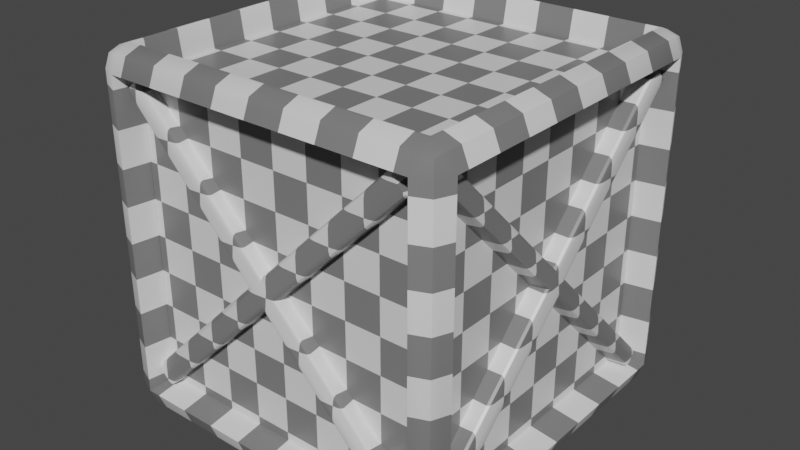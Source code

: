 # Source: caja_de_madera.blend  (saved by Blender 2.91.10; exported with 4.5.12 LTS)
import bpy
from mathutils import Matrix  # noqa: F401  (used for matrix-valued properties, if any)

bpy.ops.wm.read_factory_settings(use_empty=True)
scene = bpy.context.scene
scene.name = 'Scene'

# ---- collections
col_collection = bpy.data.collections.new('Collection'); scene.collection.children.link(col_collection)

# ---- materials (node trees are filled in below, after node groups)
mat_crate = bpy.data.materials.new('crate')
mat_crate.alpha_threshold = 0.0
mat_crate.use_transparent_shadow = False
mat_crate.line_color = (0.0, 0.0, 0.0, 1.0)

# ---- node groups
ng_auto_smooth = bpy.data.node_groups.new('Auto Smooth', 'GeometryNodeTree')
_s = ng_auto_smooth.interface.new_socket(name='Geometry', in_out='OUTPUT', socket_type='NodeSocketGeometry')
_s = ng_auto_smooth.interface.new_socket(name='Geometry', in_out='INPUT', socket_type='NodeSocketGeometry')
_s = ng_auto_smooth.interface.new_socket(name='Angle', in_out='INPUT', socket_type='NodeSocketFloat')
_s.subtype = 'ANGLE'
_s.min_value = 0.0
_s.max_value = 3.142
ng_auto_smooth.is_modifier = True
_N = ng_auto_smooth.nodes; _L = ng_auto_smooth.links
n0 = _N.new('NodeGroupOutput'); n0.name = 'Group Output'; n0.location = (480, -100)
n1 = _N.new('NodeGroupInput'); n1.name = 'Group Input'; n1.location = (-420, -300)
n2 = _N.new('NodeGroupInput'); n2.name = 'Group Input.001'; n2.location = (-60, -100)
n3 = _N.new('GeometryNodeSetShadeSmooth'); n3.name = 'Set Shade Smooth'; n3.location = (120, -100)
n3.domain = 'EDGE'
n4 = _N.new('GeometryNodeSetShadeSmooth'); n4.name = 'Set Shade Smooth.001'; n4.location = (300, -100)
n5 = _N.new('GeometryNodeInputMeshEdgeAngle'); n5.name = 'Edge Angle'; n5.location = (-420, -220)
n6 = _N.new('GeometryNodeInputEdgeSmooth'); n6.name = 'Is Edge Smooth'; n6.location = (-60, -160)
n7 = _N.new('GeometryNodeInputShadeSmooth'); n7.name = 'Is Face Smooth'; n7.location = (-240, -340)
n8 = _N.new('FunctionNodeBooleanMath'); n8.name = 'Boolean Math'; n8.location = (-60, -220)
n9 = _N.new('FunctionNodeCompare'); n9.name = 'Compare'; n9.location = (-240, -180)
n9.operation = 'LESS_EQUAL'
_L.new(n5.outputs[0], n9.inputs[0])
_L.new(n4.outputs[0], n0.inputs[0])
_L.new(n1.outputs[1], n9.inputs[1])
_L.new(n9.outputs[0], n8.inputs[0])
_L.new(n7.outputs[0], n8.inputs[1])
_L.new(n2.outputs[0], n3.inputs[0])
_L.new(n6.outputs[0], n3.inputs[1])
_L.new(n3.outputs[0], n4.inputs[0])
_L.new(n8.outputs[0], n3.inputs[2])
n0.is_active_output = True

# ---- material node trees
mat_crate.use_nodes = True; mat_crate.node_tree.nodes.clear()
_N = mat_crate.node_tree.nodes; _L = mat_crate.node_tree.links
n0 = _N.new('ShaderNodeOutputMaterial'); n0.name = 'Material Output'; n0.location = (300, 300)
n1 = _N.new('ShaderNodeBsdfPrincipled'); n1.name = 'Principled BSDF'; n1.location = (10, 300)
n1.distribution = 'GGX'
n1.subsurface_method = 'BURLEY'
n1.inputs[2].default_value = 0.4
n1.inputs[3].default_value = 1.45
n1.inputs[27].default_value = (0.0, 0.0, 0.0, 1.0)
n1.inputs[28].default_value = 1.0
n2 = _N.new('ShaderNodeTexChecker'); n2.name = 'Checker Texture'; n2.location = (-294, 305)
n2.inputs[3].default_value = 10.0
_L.new(n1.outputs[0], n0.inputs[0])
_L.new(n2.outputs[0], n1.inputs[0])
n0.is_active_output = True

# ---- world
world_world = bpy.data.worlds.new('World'); scene.world = world_world
world_world.use_nodes = True; world_world.node_tree.nodes.clear()
_N = world_world.node_tree.nodes; _L = world_world.node_tree.links
n0 = _N.new('ShaderNodeOutputWorld'); n0.name = 'World Output'; n0.location = (300, 300)
n1 = _N.new('ShaderNodeBackground'); n1.name = 'Background'; n1.location = (10, 300)
n1.inputs[0].default_value = (0.05088, 0.05088, 0.05088, 1.0)
_L.new(n1.outputs[0], n0.inputs[0])
n0.is_active_output = True
world_world.color = (0.05088, 0.05088, 0.05088)
world_world.use_sun_shadow = False
world_world.sun_shadow_jitter_overblur = 0.0

# ---- meshes
me_cube = bpy.data.meshes.new('Cube')
me_cube.from_pydata([(0.8702, 1.0, 0.8702), (1.0, 0.8702, 0.8702), (0.8702, 0.962, 0.962), (0.9451, 0.9451, 0.9451), (0.962, 0.8702, 0.962), (0.962, 0.962, 0.8702), (0.8702, 0.8702, -1.0), (0.8702, 1.0, -0.8702), (1.0, 0.8702, -0.8702), (0.8702, 0.962, -0.962), (0.9451, 0.9451, -0.9451), (0.962, 0.962, -0.8702), (0.962, 0.8702, -0.962), (1.0, -0.8702, 0.8702), (0.8702, -1.0, 0.8702), (0.962, -0.8702, 0.962), (0.9451, -0.9451, 0.9451), (0.8702, -0.962, 0.962), (0.962, -0.962, 0.8702), (1.0, -0.8702, -0.8702), (0.8702, -1.0, -0.8702), (0.8702, -0.8702, -1.0), (0.962, -0.962, -0.8702), (0.9451, -0.9451, -0.9451), (0.8702, -0.962, -0.962), (0.962, -0.8702, -0.962), (-0.8702, 1.0, 0.8702), (-1.0, 0.8702, 0.8702), (-0.962, 0.962, 0.8702), (-0.9451, 0.9451, 0.9451), (-0.962, 0.8702, 0.962), (-0.8702, 0.962, 0.962), (-1.0, 0.8702, -0.8702), (-0.8702, 1.0, -0.8702), (-0.8702, 0.8702, -1.0), (-0.962, 0.962, -0.8702), (-0.9451, 0.9451, -0.9451), (-0.8702, 0.962, -0.962), (-0.962, 0.8702, -0.962), (-1.0, -0.8702, 0.8702), (-0.8702, -1.0, 0.8702), (-0.962, -0.962, 0.8702), (-0.9451, -0.9451, 0.9451), (-0.8702, -0.962, 0.962), (-0.962, -0.8702, 0.962), (-0.8702, -0.8702, -1.0), (-0.8702, -1.0, -0.8702), (-1.0, -0.8702, -0.8702), (-0.8702, -0.962, -0.962), (-0.9451, -0.9451, -0.9451), (-0.962, -0.962, -0.8702), (-0.962, -0.8702, -0.962), (-0.8475, 0.843, -0.8464), (-0.8475, -0.8521, -0.8464), (-0.8464, -0.8521, -0.8475), (-0.8464, 0.843, -0.8475), (0.8475, 0.843, -0.8464), (0.8464, 0.843, 0.8475), (0.8464, 0.843, -0.8475), (-0.8475, -0.8509, -0.8475), (-0.8475, -0.8509, 0.8475), (-0.8464, -0.8521, 0.8475), (0.8475, -0.8509, 0.8475), (0.8475, -0.8509, -0.8475), (0.8464, -0.8521, -0.8475), (0.8464, -0.8521, 0.8475), (-0.8464, 0.843, 0.8475), (0.8475, -0.8521, -0.8464), (-1.0, -0.8702, 0.8702), (-1.0, -0.8702, -0.8702), (-0.8464, -0.8521, -0.8475), (-0.8464, -0.8521, 0.8475), (-0.8702, 0.866, -0.8702), (0.8702, 0.866, -0.8702), (0.8702, 0.866, 0.8702), (-0.8702, 0.866, 0.8702), (0.8681, 0.8534, 0.9861), (0.882, 0.882, 0.9913), (0.8539, 0.8677, 0.9861), (0.873, 0.8673, 0.9934), (0.8686, 0.8684, 0.9925), (0.8675, 0.8729, 0.9934), (0.8638, 0.8634, 0.9852), (0.8539, -0.8685, 0.986), (0.882, -0.882, 0.9913), (0.8681, -0.8544, 0.9861), (0.8675, -0.8732, 0.9934), (0.8686, -0.8688, 0.9925), (0.873, -0.8677, 0.9934), (0.8638, -0.8643, 0.9853), (-0.8681, 0.8534, 0.9861), (-0.8539, 0.8677, 0.9861), (-0.882, 0.882, 0.9913), (-0.8638, 0.8634, 0.9852), (-0.8686, 0.8684, 0.9925), (-0.8675, 0.8729, 0.9934), (-0.873, 0.8673, 0.9934), (-0.8539, -0.8685, 0.986), (-0.8681, -0.8544, 0.9861), (-0.882, -0.882, 0.9913), (-0.8638, -0.8643, 0.9853), (-0.8686, -0.8688, 0.9925), (-0.873, -0.8677, 0.9934), (-0.8675, -0.8732, 0.9934), (0.8333, -0.8521, 0.8464), (0.8475, -0.8379, 0.8464), (0.8434, -0.8479, 0.8464), (-0.8475, -0.8379, 0.8464), (-0.8333, -0.8521, 0.8464), (-0.8434, -0.8479, 0.8464), (0.8475, 0.8287, 0.8464), (0.8333, 0.843, 0.8464), (0.8434, 0.8388, 0.8464), (-0.8333, 0.843, 0.8464), (-0.8475, 0.8287, 0.8464), (-0.8434, 0.8388, 0.8464), (-0.8033, -0.8107, -0.7551), (-0.8033, 0.7487, 0.814), (-0.8146, 0.8213, 0.7418), (-0.8033, -0.07478, -0.0146), (-0.8033, 0.01275, 0.07347), (-0.8146, 0.0853, 0.001357), (-0.869, 0.7587, -0.843), (-0.869, 0.8462, -0.7549), (-0.8, -0.835, 0.741), (-0.8, -0.7475, 0.8291), (-0.9381, 0.7716, 0.8329), (-0.9176, 0.7565, 0.8421), (-0.9312, 0.7614, 0.8413), (-0.9176, -0.8389, -0.763), (-0.9381, -0.8296, -0.7781), (-0.9312, -0.838, -0.768), (-0.9289, 0.829, 0.77), (-0.9451, 0.8164, 0.7883), (-0.9413, 0.8259, 0.7773), (-0.9451, -0.7847, -0.8227), (-0.9289, -0.7663, -0.8351), (-0.9413, -0.7736, -0.832), (-0.8329, -0.7427, -0.8285), (-0.8124, -0.752, -0.8134), (-0.8193, -0.7436, -0.8235), (-0.9371, -0.003718, 0.05284), (-0.9176, 0.003577, 0.0846), (-0.9309, 0.0008291, 0.07604), (-0.9176, -0.08597, -0.005498), (-0.9371, -0.05426, 0.001991), (-0.9309, -0.07743, -0.002697), (-0.9289, 0.07613, 0.01249), (-0.9462, 0.04115, 0.008253), (-0.9416, 0.06527, 0.01199), (-0.9462, -0.009394, -0.0426), (-0.9289, -0.01342, -0.07761), (-0.9416, -0.01299, -0.06675), (-0.8124, -0.01607, -0.07295), (-0.8329, -0.004023, -0.08525), (-0.8156, 0.01169, -0.1005), (-0.8146, 0.01744, -0.06693), (-0.8193, -0.006809, -0.08226), (-0.9433, 0.8159, -0.7618), (-0.9249, 0.8382, -0.7452), (-0.9379, 0.8306, -0.7487), (-0.9249, 0.7489, -0.835), (-0.9433, 0.7654, -0.8126), (-0.9379, 0.7524, -0.8274), (-0.9143, -0.7567, 0.8402), (-0.9327, -0.7778, 0.8222), (-0.9273, -0.7635, 0.8357), (-0.9327, -0.8283, 0.7713), (-0.9143, -0.8462, 0.7501), (-0.9273, -0.8417, 0.7569), (0.7807, -0.8152, -0.7551), (-0.7786, -0.7905, 0.814), (-0.8513, -0.8007, 0.7418), (0.04478, -0.8036, -0.0146), (-0.04274, -0.8022, 0.07347), (-0.1155, -0.8124, 0.001357), (-0.7896, -0.8562, -0.843), (-0.8771, -0.8548, -0.7549), (0.805, -0.8124, 0.741), (0.7175, -0.811, 0.8291), (-0.8036, -0.925, 0.8329), (-0.7882, -0.9047, 0.8421), (-0.7933, -0.9183, 0.8413), (0.807, -0.9299, -0.763), (0.7973, -0.9503, -0.7781), (0.8059, -0.9436, -0.768), (-0.8609, -0.9149, 0.77), (-0.8486, -0.9313, 0.7883), (-0.8579, -0.9273, 0.7773), (0.7524, -0.9566, -0.8227), (0.7343, -0.9401, -0.8351), (0.7413, -0.9526, -0.832), (0.7122, -0.8438, -0.8285), (0.7218, -0.8234, -0.8134), (0.7132, -0.8302, -0.8235), (-0.02839, -0.9362, 0.05284), (-0.03537, -0.9166, 0.0846), (-0.03284, -0.93, 0.07604), (0.05416, -0.918, -0.005498), (0.02215, -0.937, 0.001991), (0.04541, -0.9312, -0.002697), (-0.1081, -0.9268, 0.01249), (-0.07339, -0.9447, 0.008253), (-0.09744, -0.9397, 0.01199), (-0.02286, -0.9455, -0.0426), (-0.01856, -0.9282, -0.07761), (-0.01919, -0.9409, -0.06675), (-0.01406, -0.8118, -0.07295), (-0.02644, -0.8321, -0.08525), (-0.04187, -0.8145, -0.1005), (-0.0476, -0.8134, -0.06693), (-0.02344, -0.8186, -0.08226), (-0.848, -0.9295, -0.7618), (-0.87, -0.9107, -0.7452), (-0.8626, -0.9239, -0.7487), (-0.7807, -0.9122, -0.835), (-0.7975, -0.9303, -0.8126), (-0.7844, -0.9251, -0.8274), (0.7248, -0.9254, 0.8402), (0.7457, -0.9441, 0.8222), (0.7314, -0.9385, 0.8357), (0.7962, -0.9449, 0.7713), (0.8144, -0.9268, 0.7501), (0.8097, -0.9398, 0.7569), (0.8196, 0.7976, -0.7551), (0.7944, -0.7617, 0.814), (0.8045, -0.8344, 0.7418), (0.8077, 0.06173, -0.0146), (0.8063, -0.02579, 0.07347), (0.8164, -0.09852, 0.001357), (0.86, -0.7727, -0.843), (0.8586, -0.8602, -0.7549), (0.8168, 0.8219, 0.741), (0.8154, 0.7344, 0.8291), (0.9288, -0.7867, 0.8329), (0.9085, -0.7713, 0.8421), (0.9221, -0.7764, 0.8413), (0.9344, 0.8239, -0.763), (0.9548, 0.8142, -0.7781), (0.948, 0.8228, -0.768), (0.9187, -0.844, 0.77), (0.9351, -0.8317, 0.7883), (0.9311, -0.841, 0.7773), (0.961, 0.7693, -0.8227), (0.9445, 0.7511, -0.8351), (0.957, 0.7582, -0.832), (0.8482, 0.7291, -0.8285), (0.8278, 0.7388, -0.8134), (0.8346, 0.7302, -0.8235), (0.9403, -0.01149, 0.05284), (0.9207, -0.01847, 0.0846), (0.9341, -0.01593, 0.07604), (0.9222, 0.07107, -0.005498), (0.9412, 0.03905, 0.001991), (0.9354, 0.06231, -0.002697), (0.9309, -0.09119, 0.01249), (0.9488, -0.05649, 0.008253), (0.9438, -0.08054, 0.01199), (0.9496, -0.00596, -0.0426), (0.9323, -0.001657, -0.07761), (0.945, -0.002295, -0.06675), (0.8159, 0.002883, -0.07295), (0.8362, -0.009497, -0.08525), (0.8186, -0.02493, -0.1005), (0.8175, -0.03066, -0.06693), (0.8227, -0.006491, -0.08226), (0.9333, -0.8311, -0.7618), (0.9145, -0.8531, -0.7452), (0.9277, -0.8457, -0.7487), (0.916, -0.7638, -0.835), (0.9341, -0.7806, -0.8126), (0.9289, -0.7675, -0.8274), (0.9298, 0.7417, 0.8402), (0.9485, 0.7626, 0.8222), (0.9429, 0.7483, 0.8357), (0.9494, 0.8131, 0.7713), (0.9313, 0.8313, 0.7501), (0.9442, 0.8266, 0.7569), (-0.805, 0.8272, -0.7551), (0.7537, 0.7787, 0.814), (0.8266, 0.7878, 0.7418), (-0.06942, 0.8044, -0.0146), (0.01808, 0.8016, 0.07347), (0.09094, 0.8107, 0.001357), (0.7657, 0.8442, -0.843), (0.8532, 0.8415, -0.7549), (-0.8294, 0.8248, 0.741), (-0.7419, 0.8221, 0.8291), (0.7807, 0.9128, 0.8329), (0.765, 0.8928, 0.8421), (0.7704, 0.9062, 0.8413), (-0.8296, 0.9424, -0.763), (-0.8196, 0.9626, -0.7781), (-0.8283, 0.956, -0.768), (0.8379, 0.9018, 0.77), (0.8258, 0.9184, 0.7883), (0.8351, 0.9143, 0.7773), (-0.7746, 0.9682, -0.8227), (-0.7567, 0.9514, -0.8351), (-0.7636, 0.964, -0.832), (-0.7361, 0.8548, -0.8285), (-0.7461, 0.8346, -0.8134), (-0.7374, 0.8412, -0.8235), (0.005775, 0.9359, 0.05284), (0.01246, 0.9162, 0.0846), (0.01013, 0.9296, 0.07604), (-0.07704, 0.919, -0.005498), (-0.04474, 0.9375, 0.001991), (-0.06809, 0.932, -0.002697), (0.08533, 0.9252, 0.01249), (0.0509, 0.9437, 0.008253), (0.07487, 0.9383, 0.01199), (0.0003863, 0.9452, -0.0426), (-0.004175, 0.928, -0.07761), (-0.003347, 0.9407, -0.06675), (-0.01045, 0.8117, -0.07295), (0.002231, 0.8318, -0.08525), (0.0174, 0.814, -0.1005), (0.02311, 0.8128, -0.06693), (-0.0009769, 0.8183, -0.08226), (0.8252, 0.9166, -0.7618), (0.8469, 0.8975, -0.7452), (0.8397, 0.9108, -0.7487), (0.7577, 0.9003, -0.835), (0.7747, 0.9182, -0.8126), (0.7616, 0.9132, -0.8274), (-0.7475, 0.9366, 0.8402), (-0.7681, 0.9556, 0.8222), (-0.7539, 0.9498, 0.8357), (-0.8186, 0.9572, 0.7713), (-0.837, 0.9394, 0.7501), (-0.8321, 0.9522, 0.7569)], [], [(45, 34, 52, 53), (39, 27, 66, 61), (13, 19, 64, 65), (84, 17, 16, 15), (8, 1, 57, 58), (0, 2, 3, 5), (77, 84, 15, 4), (1, 5, 3, 4), (6, 9, 10, 12), (7, 11, 10, 9), (8, 12, 10, 11), (13, 15, 16, 18), (84, 99, 43, 17), (14, 18, 16, 17), (19, 22, 23, 25), (20, 24, 23, 22), (21, 25, 23, 24), (26, 28, 29, 31), (27, 30, 29, 28), (90, 98, 107, 114), (32, 35, 36, 38), (33, 37, 36, 35), (34, 38, 36, 37), (39, 41, 42, 44), (40, 43, 42, 41), (110, 112, 111, 113, 115, 114, 107, 109, 108, 104, 106, 105), (45, 48, 49, 51), (46, 50, 49, 48), (47, 51, 49, 50), (34, 45, 51, 38), (38, 51, 47, 32), (6, 34, 37, 9), (9, 37, 33, 7), (1, 8, 11, 5), (5, 11, 7, 0), (46, 40, 41, 50), (50, 41, 39, 47), (14, 20, 22, 18), (18, 22, 19, 13), (26, 33, 35, 28), (28, 35, 32, 27), (97, 83, 104, 108), (17, 43, 40, 14), (78, 91, 113, 111), (4, 15, 13, 1), (45, 21, 24, 48), (48, 24, 20, 46), (92, 31, 29, 30), (44, 30, 27, 39), (77, 4, 3, 2), (31, 2, 0, 26), (21, 6, 12, 25), (25, 12, 8, 19), (26, 0, 74, 75), (52, 56, 67, 53), (54, 61, 66, 55), (63, 62, 60, 59), (58, 57, 65, 64), (85, 76, 110, 105), (1, 13, 65, 57), (40, 46, 59, 60), (21, 45, 53, 67), (32, 47, 54, 55), (27, 32, 55, 66), (34, 6, 56, 52), (99, 92, 30, 44), (6, 21, 67, 56), (47, 39, 61, 54), (46, 20, 63, 59), (20, 14, 62, 63), (99, 44, 42, 43), (14, 40, 60, 62), (19, 8, 58, 64), (69, 68, 71, 70), (72, 75, 74, 73), (0, 7, 73, 74), (33, 26, 75, 72), (7, 33, 72, 73), (76, 79, 80, 82), (77, 81, 80, 79), (78, 82, 80, 81), (83, 86, 87, 89), (84, 88, 87, 86), (85, 89, 87, 88), (90, 93, 94, 96), (91, 95, 94, 93), (92, 96, 94, 95), (97, 100, 101, 103), (98, 102, 101, 100), (99, 103, 101, 102), (83, 97, 103, 86), (86, 103, 99, 84), (76, 85, 88, 79), (79, 88, 84, 77), (98, 90, 96, 102), (102, 96, 92, 99), (91, 78, 81, 95), (95, 81, 77, 92), (78, 111, 112, 82), (82, 112, 110, 76), (104, 83, 89, 106), (106, 89, 85, 105), (90, 114, 115, 93), (93, 115, 113, 91), (107, 98, 100, 109), (109, 100, 97, 108), (92, 77, 2, 31), (129, 116, 119, 144), (136, 151, 154, 138), (130, 145, 150, 135), (141, 145, 167, 165), (141, 126, 133, 148), (142, 120, 117, 127), (147, 132, 118, 121), (120, 142, 164, 125), (117, 120, 121, 118), (161, 163, 162, 158, 160, 159, 123, 122), (119, 116, 139, 153), (121, 156, 155, 122, 123), (116, 129, 131, 130, 135, 137, 136, 138, 140, 139), (145, 141, 148, 150), (167, 169, 168, 124, 125, 164, 166, 165), (155, 154, 151, 161, 122), (120, 119, 153, 156, 121), (147, 121, 123, 159), (144, 119, 124, 168), (119, 120, 125, 124), (150, 148, 158, 162), (153, 157, 154, 155, 156), (145, 130, 131, 146), (146, 131, 129, 144), (151, 136, 137, 152), (152, 137, 135, 150), (126, 141, 143, 128), (128, 143, 142, 127), (132, 147, 149, 134), (134, 149, 148, 133), (138, 154, 157, 140), (140, 157, 153, 139), (150, 162, 163, 152), (152, 163, 161, 151), (158, 148, 149, 160), (160, 149, 147, 159), (144, 168, 169, 146), (146, 169, 167, 145), (164, 142, 143, 166), (166, 143, 141, 165), (126, 128, 127, 117, 118, 132, 134, 133), (183, 170, 173, 198), (190, 205, 208, 192), (184, 199, 204, 189), (195, 199, 221, 219), (195, 180, 187, 202), (196, 174, 171, 181), (201, 186, 172, 175), (174, 196, 218, 179), (171, 174, 175, 172), (215, 217, 216, 212, 214, 213, 177, 176), (173, 170, 193, 207), (175, 210, 209, 176, 177), (170, 183, 185, 184, 189, 191, 190, 192, 194, 193), (199, 195, 202, 204), (221, 223, 222, 178, 179, 218, 220, 219), (209, 208, 205, 215, 176), (174, 173, 207, 210, 175), (201, 175, 177, 213), (198, 173, 178, 222), (173, 174, 179, 178), (204, 202, 212, 216), (207, 211, 208, 209, 210), (199, 184, 185, 200), (200, 185, 183, 198), (205, 190, 191, 206), (206, 191, 189, 204), (180, 195, 197, 182), (182, 197, 196, 181), (186, 201, 203, 188), (188, 203, 202, 187), (192, 208, 211, 194), (194, 211, 207, 193), (204, 216, 217, 206), (206, 217, 215, 205), (212, 202, 203, 214), (214, 203, 201, 213), (198, 222, 223, 200), (200, 223, 221, 199), (218, 196, 197, 220), (220, 197, 195, 219), (180, 182, 181, 171, 172, 186, 188, 187), (237, 224, 227, 252), (244, 259, 262, 246), (238, 253, 258, 243), (249, 253, 275, 273), (249, 234, 241, 256), (250, 228, 225, 235), (255, 240, 226, 229), (228, 250, 272, 233), (225, 228, 229, 226), (269, 271, 270, 266, 268, 267, 231, 230), (227, 224, 247, 261), (229, 264, 263, 230, 231), (224, 237, 239, 238, 243, 245, 244, 246, 248, 247), (253, 249, 256, 258), (275, 277, 276, 232, 233, 272, 274, 273), (263, 262, 259, 269, 230), (228, 227, 261, 264, 229), (255, 229, 231, 267), (252, 227, 232, 276), (227, 228, 233, 232), (258, 256, 266, 270), (261, 265, 262, 263, 264), (253, 238, 239, 254), (254, 239, 237, 252), (259, 244, 245, 260), (260, 245, 243, 258), (234, 249, 251, 236), (236, 251, 250, 235), (240, 255, 257, 242), (242, 257, 256, 241), (246, 262, 265, 248), (248, 265, 261, 247), (258, 270, 271, 260), (260, 271, 269, 259), (266, 256, 257, 268), (268, 257, 255, 267), (252, 276, 277, 254), (254, 277, 275, 253), (272, 250, 251, 274), (274, 251, 249, 273), (234, 236, 235, 225, 226, 240, 242, 241), (291, 278, 281, 306), (298, 313, 316, 300), (292, 307, 312, 297), (303, 307, 329, 327), (303, 288, 295, 310), (304, 282, 279, 289), (309, 294, 280, 283), (282, 304, 326, 287), (279, 282, 283, 280), (323, 325, 324, 320, 322, 321, 285, 284), (281, 278, 301, 315), (283, 318, 317, 284, 285), (278, 291, 293, 292, 297, 299, 298, 300, 302, 301), (307, 303, 310, 312), (329, 331, 330, 286, 287, 326, 328, 327), (317, 316, 313, 323, 284), (282, 281, 315, 318, 283), (309, 283, 285, 321), (306, 281, 286, 330), (281, 282, 287, 286), (312, 310, 320, 324), (315, 319, 316, 317, 318), (307, 292, 293, 308), (308, 293, 291, 306), (313, 298, 299, 314), (314, 299, 297, 312), (288, 303, 305, 290), (290, 305, 304, 289), (294, 309, 311, 296), (296, 311, 310, 295), (300, 316, 319, 302), (302, 319, 315, 301), (312, 324, 325, 314), (314, 325, 323, 313), (320, 310, 311, 322), (322, 311, 309, 321), (306, 330, 331, 308), (308, 331, 329, 307), (326, 304, 305, 328), (328, 305, 303, 327), (288, 290, 289, 279, 280, 294, 296, 295)])
me_cube.polygons.foreach_set('use_smooth', [True] * 271)
_uv = me_cube.uv_layers.new(name='UVMap')
_uv.uv.foreach_set('vector', [0.5095, 0.01761, 0.5095, 0.2381, 0.4898, 0.2347, 0.4898, 0.01991, 0.5101, 0.2538, 0.7306, 0.2538, 0.7271, 0.2734, 0.5124, 0.2734, 0.2722, 0.255, 0.4927, 0.255, 0.4898, 0.2746, 0.275, 0.2746, 0.5209, 0.9871, 0.5219, 0.998, 0.5118, 0.9961, 0.5101, 0.986, 0.4927, 0.5092, 0.2722, 0.5092, 0.275, 0.4894, 0.4898, 0.4894, 0.2314, 0.5234, 0.2321, 0.5107, 0.2423, 0.5126, 0.244, 0.5228, 0.521, 0.7654, 0.5209, 0.9871, 0.5101, 0.986, 0.5101, 0.7664, 0.4865, 0.5242, 0.4872, 0.5115, 0.4973, 0.5135, 0.4991, 0.5237, 0.7602, 0.2664, 0.7475, 0.2657, 0.7494, 0.2555, 0.7597, 0.2538, 0.2314, 0.7418, 0.244, 0.7425, 0.2421, 0.7527, 0.2319, 0.7544, 0.2681, 0.5224, 0.2554, 0.5217, 0.2573, 0.5116, 0.2675, 0.5098, 0.4864, 0.7427, 0.4991, 0.7433, 0.4972, 0.7535, 0.4869, 0.7553, 0.5209, 0.9871, 0.7427, 0.9889, 0.7415, 0.9997, 0.5219, 0.998, 0.5228, 0.5211, 0.5101, 0.5204, 0.512, 0.5102, 0.5222, 0.5085, 0.268, 0.7408, 0.2673, 0.7535, 0.2571, 0.7516, 0.2554, 0.7414, 0.5227, 0.7395, 0.522, 0.7522, 0.5119, 0.7503, 0.5101, 0.7401, 0.9786, 0.2682, 0.9793, 0.2555, 0.9895, 0.2574, 0.9912, 0.2676, 0.013, 0.5215, 0.0003046, 0.5209, 0.002238, 0.5107, 0.01246, 0.5089, 0.7671, 0.5211, 0.7544, 0.5204, 0.7564, 0.5102, 0.7666, 0.5085, 0.5283, 0.002253, 0.7415, 0.0003046, 0.7396, 0.01796, 0.5315, 0.01986, 0.9856, 0.5229, 0.9862, 0.5102, 0.9964, 0.5122, 0.9982, 0.5224, 0.01291, 0.74, 0.01225, 0.7527, 0.00209, 0.7508, 0.0003058, 0.7406, 0.7601, 0.4848, 0.7595, 0.4975, 0.7493, 0.4956, 0.7475, 0.4854, 0.767, 0.7395, 0.7664, 0.7522, 0.7562, 0.7503, 0.7544, 0.7401, 0.7412, 0.5229, 0.7419, 0.5102, 0.752, 0.5122, 0.7538, 0.5224, 0.5315, 0.2334, 0.5293, 0.2333, 0.5278, 0.2317, 0.5278, 0.02354, 0.5289, 0.02094, 0.5315, 0.01986, 0.7396, 0.01796, 0.7422, 0.01904, 0.7433, 0.02165, 0.7433, 0.2316, 0.7431, 0.2339, 0.7415, 0.2353, 0.9786, 0.4866, 0.9912, 0.4873, 0.9893, 0.4975, 0.9791, 0.4992, 0.7411, 0.7414, 0.7538, 0.742, 0.7519, 0.7522, 0.7417, 0.754, 0.9855, 0.7414, 0.9982, 0.742, 0.9962, 0.7522, 0.986, 0.754, 0.7601, 0.4848, 0.9786, 0.4866, 0.9791, 0.4992, 0.7595, 0.4975, 0.9982, 0.5224, 0.9982, 0.742, 0.9855, 0.7414, 0.9856, 0.5229, 0.7602, 0.2664, 0.7601, 0.4848, 0.7475, 0.4854, 0.7475, 0.2657, 0.2319, 0.7544, 0.01225, 0.7527, 0.01291, 0.74, 0.2314, 0.7418, 0.4865, 0.5242, 0.2681, 0.5224, 0.2675, 0.5098, 0.4872, 0.5115, 0.244, 0.5228, 0.244, 0.7425, 0.2314, 0.7418, 0.2314, 0.5234, 0.7411, 0.7414, 0.7412, 0.5229, 0.7538, 0.5224, 0.7538, 0.742, 0.986, 0.754, 0.7664, 0.7522, 0.767, 0.7395, 0.9855, 0.7414, 0.5228, 0.5211, 0.5227, 0.7395, 0.5101, 0.7401, 0.5101, 0.5204, 0.4869, 0.7553, 0.2673, 0.7535, 0.268, 0.7408, 0.4864, 0.7427, 0.013, 0.5215, 0.01291, 0.74, 0.0003058, 0.7406, 0.0003046, 0.5209, 0.7666, 0.5085, 0.9862, 0.5102, 0.9856, 0.5229, 0.7671, 0.5211, 0.761, 0.01906, 0.761, 0.2342, 0.7433, 0.2316, 0.7433, 0.02165, 0.5222, 0.5085, 0.7419, 0.5102, 0.7412, 0.5229, 0.5228, 0.5211, 0.5101, 0.2343, 0.5101, 0.02097, 0.5278, 0.02354, 0.5278, 0.2317, 0.4991, 0.5237, 0.4991, 0.7433, 0.4864, 0.7427, 0.4865, 0.5242, 0.9786, 0.4866, 0.9786, 0.2682, 0.9912, 0.2676, 0.9912, 0.4873, 0.7417, 0.754, 0.522, 0.7522, 0.5227, 0.7395, 0.7411, 0.7414, 0.7427, 0.7671, 0.7417, 0.7562, 0.7518, 0.7581, 0.7535, 0.7682, 0.7544, 0.7401, 0.7544, 0.5204, 0.7671, 0.5211, 0.767, 0.7395, 0.521, 0.7654, 0.5101, 0.7664, 0.512, 0.7563, 0.5221, 0.7546, 0.01246, 0.5089, 0.2321, 0.5107, 0.2314, 0.5234, 0.013, 0.5215, 0.9786, 0.2682, 0.7602, 0.2664, 0.7597, 0.2538, 0.9793, 0.2555, 0.2554, 0.7414, 0.2554, 0.5217, 0.2681, 0.5224, 0.268, 0.7408, 0.0003046, 0.2378, 0.0003046, 0.01728, 0.01728, 0.01728, 0.01728, 0.2378, 0.4898, 0.2347, 0.275, 0.2347, 0.275, 0.01991, 0.4898, 0.01991, 0.5124, 0.4882, 0.5124, 0.2734, 0.7271, 0.2734, 0.7271, 0.4882, 0.2342, 0.2745, 0.2342, 0.4892, 0.01941, 0.4892, 0.01941, 0.2745, 0.4898, 0.4894, 0.275, 0.4894, 0.275, 0.2746, 0.4898, 0.2746, 0.7434, 0.2531, 0.5282, 0.2512, 0.5315, 0.2334, 0.7415, 0.2353, 0.2554, 0.4928, 0.2554, 0.2723, 0.275, 0.2746, 0.275, 0.4894, 0.0003046, 0.4921, 0.0003046, 0.2716, 0.01941, 0.2745, 0.01941, 0.4892, 0.2722, 0.0003047, 0.4927, 0.0003046, 0.4898, 0.01991, 0.275, 0.01991, 0.7306, 0.5079, 0.5101, 0.5079, 0.5124, 0.4882, 0.7271, 0.4882, 0.7469, 0.2706, 0.7469, 0.4911, 0.7271, 0.4882, 0.7271, 0.2734, 0.4927, 0.2544, 0.2722, 0.2544, 0.275, 0.2347, 0.4898, 0.2347, 0.7427, 0.9889, 0.7427, 0.7671, 0.7535, 0.7682, 0.7535, 0.9879, 0.2554, 0.2381, 0.2554, 0.01761, 0.275, 0.01991, 0.275, 0.2347, 0.3912, 0.01623, 0.6088, 0.01623, 0.6088, 0.01623, 0.3912, 0.01623, 0.01654, 0.2554, 0.237, 0.2554, 0.2342, 0.2745, 0.01941, 0.2745, 0.2533, 0.2716, 0.2533, 0.4921, 0.2342, 0.4892, 0.2342, 0.2745, 0.7427, 0.9889, 0.7535, 0.9879, 0.7516, 0.998, 0.7415, 0.9997, 0.237, 0.5083, 0.01655, 0.5083, 0.01941, 0.4892, 0.2342, 0.4892, 0.5095, 0.2723, 0.5095, 0.4928, 0.4898, 0.4894, 0.4898, 0.2746, 0.7812, 0.0003046, 0.7812, 0.2208, 0.7616, 0.2179, 0.7616, 0.003174, 0.2378, 0.2378, 0.01728, 0.2378, 0.01728, 0.01728, 0.2378, 0.01728, 0.01728, 0.0003046, 0.2378, 0.0003046, 0.2378, 0.01728, 0.01728, 0.01728, 0.2378, 0.2548, 0.01728, 0.2548, 0.01728, 0.2378, 0.2378, 0.2378, 0.2548, 0.01728, 0.2548, 0.2378, 0.2378, 0.2378, 0.2378, 0.01728, 0.6412, 0.518, 0.6412, 0.5166, 0.6413, 0.5163, 0.6412, 0.5162, 0.6397, 0.5139, 0.6416, 0.5162, 0.6413, 0.5163, 0.6412, 0.5167, 0.643, 0.5162, 0.6412, 0.5162, 0.6413, 0.5163, 0.6416, 0.5162, 0.643, 0.7338, 0.6416, 0.7338, 0.6413, 0.7337, 0.6412, 0.7338, 0.6389, 0.7353, 0.6412, 0.7335, 0.6413, 0.7337, 0.6416, 0.7338, 0.6412, 0.732, 0.6412, 0.7338, 0.6413, 0.7337, 0.6412, 0.7335, 0.8588, 0.518, 0.8588, 0.5162, 0.8587, 0.5163, 0.8588, 0.5166, 0.857, 0.5162, 0.8584, 0.5162, 0.8587, 0.5163, 0.8588, 0.5162, 0.8611, 0.5147, 0.8588, 0.5166, 0.8587, 0.5163, 0.8584, 0.5162, 0.857, 0.7338, 0.8588, 0.7338, 0.8587, 0.7337, 0.8584, 0.7338, 0.8588, 0.732, 0.8588, 0.7335, 0.8587, 0.7337, 0.8588, 0.7338, 0.8603, 0.7361, 0.8584, 0.7338, 0.8587, 0.7337, 0.8588, 0.7334, 0.643, 0.7338, 0.857, 0.7338, 0.8584, 0.7338, 0.6416, 0.7338, 0.6416, 0.7338, 0.8584, 0.7338, 0.8603, 0.7361, 0.6397, 0.7361, 0.6412, 0.518, 0.6412, 0.732, 0.6412, 0.7335, 0.6412, 0.5166, 0.6412, 0.5166, 0.6412, 0.7335, 0.6389, 0.7353, 0.6389, 0.5147, 0.8588, 0.732, 0.8588, 0.518, 0.8588, 0.5166, 0.8588, 0.7335, 0.8588, 0.7335, 0.8588, 0.5166, 0.8611, 0.5147, 0.8611, 0.7353, 0.857, 0.5162, 0.643, 0.5162, 0.6416, 0.5162, 0.8584, 0.5162, 0.8584, 0.5162, 0.6416, 0.5162, 0.6397, 0.5139, 0.8603, 0.5139, 0.643, 0.5162, 0.6431, 0.5162, 0.6414, 0.5164, 0.6412, 0.5162, 0.6412, 0.5162, 0.6414, 0.5164, 0.6412, 0.5181, 0.6412, 0.518, 0.6431, 0.7338, 0.643, 0.7338, 0.6412, 0.7338, 0.6414, 0.7336, 0.6414, 0.7336, 0.6412, 0.7338, 0.6412, 0.732, 0.6412, 0.732, 0.8588, 0.518, 0.8588, 0.5181, 0.8586, 0.5164, 0.8588, 0.5162, 0.8588, 0.5162, 0.8586, 0.5164, 0.8569, 0.5162, 0.857, 0.5162, 0.8588, 0.732, 0.8588, 0.732, 0.8588, 0.7338, 0.8586, 0.7336, 0.8586, 0.7336, 0.8588, 0.7338, 0.857, 0.7338, 0.8569, 0.7338, 0.7427, 0.7671, 0.521, 0.7654, 0.5221, 0.7546, 0.7417, 0.7562, 0.08555, 0.7162, 0.1069, 0.6845, 0.3169, 0.4705, 0.3317, 0.5802, 0.06218, 0.6786, 0.1811, 0.4172, 0.2582, 0.4079, 0.08832, 0.6685, 0.6217, 0.464, 0.9509, 0.4639, 0.9509, 0.4911, 0.6217, 0.491, 0.9724, 0.4639, 0.9509, 0.4639, 0.9509, 0.0001369, 0.9724, 0.0001369, 0.9727, 0.3293, 0.9727, 0.0001369, 0.9998, 0.0001369, 0.9999, 0.3293, 0.4637, 0.4692, 0.3646, 0.4423, 0.5882, 0.2635, 0.6109, 0.261, 0.3398, 0.2766, 0.6005, 0.23, 0.5798, 0.2524, 0.3241, 0.3759, 0.3646, 0.4423, 0.4637, 0.4692, 0.6037, 0.7505, 0.5761, 0.7298, 0.5882, 0.2635, 0.3646, 0.4423, 0.3241, 0.3759, 0.5798, 0.2524, 0.01721, 0.06934, 0.01124, 0.06851, 0.0001369, 0.05597, 0.03129, 0.0001369, 0.04783, 0.02165, 0.04762, 0.02924, 0.05483, 0.06177, 0.04056, 0.07201, 0.3169, 0.4705, 0.1069, 0.6845, 0.09728, 0.671, 0.2728, 0.4166, 0.3241, 0.3759, 0.2779, 0.4004, 0.2654, 0.3953, 0.04056, 0.07201, 0.05483, 0.06177, 0.1069, 0.6845, 0.08555, 0.7162, 0.08465, 0.7219, 0.07266, 0.7331, 0.05001, 0.6876, 0.0575, 0.6793, 0.06218, 0.6786, 0.08832, 0.6685, 0.09383, 0.6682, 0.09728, 0.671, 0.9509, 0.4639, 0.9724, 0.4639, 0.9724, 0.4911, 0.9509, 0.4911, 0.5792, 0.778, 0.572, 0.7686, 0.5722, 0.7641, 0.5662, 0.7387, 0.5761, 0.7298, 0.6037, 0.7505, 0.6095, 0.7519, 0.6214, 0.7667, 0.2654, 0.3953, 0.2582, 0.4079, 0.1811, 0.4172, 0.01721, 0.06934, 0.04056, 0.07201, 0.3646, 0.4423, 0.3169, 0.4705, 0.2728, 0.4166, 0.2779, 0.4004, 0.3241, 0.3759, 0.3398, 0.2766, 0.3241, 0.3759, 0.05483, 0.06177, 0.04762, 0.02924, 0.3317, 0.5802, 0.3169, 0.4705, 0.5662, 0.7387, 0.5722, 0.7641, 0.3169, 0.4705, 0.3646, 0.4423, 0.5761, 0.7298, 0.5662, 0.7387, 0.9509, 0.4911, 0.9724, 0.4911, 0.9724, 0.9553, 0.9509, 0.9553, 0.2728, 0.4166, 0.2672, 0.4099, 0.2582, 0.4079, 0.2654, 0.3953, 0.2779, 0.4004, 0.3317, 0.5951, 0.07266, 0.7331, 0.08465, 0.7219, 0.3317, 0.5882, 0.3317, 0.5882, 0.08465, 0.7219, 0.08555, 0.7162, 0.3317, 0.5802, 0.1811, 0.4172, 0.06218, 0.6786, 0.0575, 0.6793, 0.1727, 0.4182, 0.1727, 0.4182, 0.0575, 0.6793, 0.05001, 0.6876, 0.1654, 0.4189, 0.6214, 0.2564, 0.4775, 0.4707, 0.4712, 0.47, 0.6147, 0.2612, 0.6147, 0.2612, 0.4712, 0.47, 0.4637, 0.4692, 0.6109, 0.261, 0.6005, 0.23, 0.3398, 0.2766, 0.3429, 0.269, 0.6024, 0.2256, 0.6024, 0.2256, 0.3429, 0.269, 0.3455, 0.2624, 0.6129, 0.22, 0.08832, 0.6685, 0.2582, 0.4079, 0.2672, 0.4099, 0.09383, 0.6682, 0.09383, 0.6682, 0.2672, 0.4099, 0.2728, 0.4166, 0.09728, 0.671, 0.1654, 0.4189, 0.0001369, 0.05597, 0.01124, 0.06851, 0.1727, 0.4182, 0.1727, 0.4182, 0.01124, 0.06851, 0.01721, 0.06934, 0.1811, 0.4172, 0.03129, 0.0001369, 0.3455, 0.2624, 0.3429, 0.269, 0.04783, 0.02165, 0.04783, 0.02165, 0.3429, 0.269, 0.3398, 0.2766, 0.04762, 0.02924, 0.3317, 0.5802, 0.5722, 0.7641, 0.572, 0.7686, 0.3317, 0.5882, 0.3317, 0.5882, 0.572, 0.7686, 0.5792, 0.778, 0.3317, 0.5951, 0.6037, 0.7505, 0.4637, 0.4692, 0.4712, 0.47, 0.6095, 0.7519, 0.6095, 0.7519, 0.4712, 0.47, 0.4775, 0.4707, 0.6214, 0.7667, 0.6214, 0.2564, 0.6147, 0.2612, 0.6109, 0.261, 0.5882, 0.2635, 0.5798, 0.2524, 0.6005, 0.23, 0.6024, 0.2256, 0.6129, 0.22, 0.02344, 0.7846, 0.02191, 0.7769, 0.07878, 0.7276, 0.07397, 0.7353, 0.01243, 0.781, 0.01274, 0.6908, 0.04989, 0.6955, 0.01845, 0.7773, 0.06632, 0.6833, 0.08491, 0.7346, 0.08067, 0.7361, 0.06211, 0.6848, 0.08648, 0.7355, 0.08491, 0.7346, 0.06025, 0.9945, 0.05934, 1.0, 0.08648, 0.7355, 0.1433, 0.8072, 0.1374, 0.8117, 0.08189, 0.7395, 0.09772, 0.7367, 0.09535, 0.7272, 0.1437, 0.7976, 0.1417, 0.8052, 0.1594, 0.705, 0.1554, 0.8014, 0.1483, 0.7962, 0.1111, 0.7039, 0.09535, 0.7272, 0.09772, 0.7367, 0.0733, 0.9897, 0.06629, 0.9793, 0.1437, 0.7976, 0.09535, 0.7272, 0.1111, 0.7039, 0.1483, 0.7962, 0.121, 0.007173, 0.122, 0.003869, 0.124, 4.138e-05, 0.1677, 0.001204, 0.17, 0.004932, 0.1713, 0.008199, 0.1612, 0.01204, 0.1324, 0.01443, 0.07878, 0.7276, 0.02191, 0.7769, 0.01798, 0.7747, 0.07075, 0.7103, 0.1111, 0.7039, 0.08025, 0.6987, 0.07024, 0.6837, 0.1324, 0.01443, 0.1612, 0.01204, 0.02191, 0.7769, 0.02344, 0.7846, 0.02269, 0.7856, 0.02176, 0.7864, 0.01249, 0.7832, 0.01233, 0.7821, 0.01243, 0.781, 0.01845, 0.7773, 0.01808, 0.776, 0.01798, 0.7747, 0.08491, 0.7346, 0.08648, 0.7355, 0.08189, 0.7395, 0.08067, 0.7361, 0.06025, 0.9945, 0.05651, 0.9913, 0.05374, 0.9872, 0.06263, 0.9787, 0.06629, 0.9793, 0.0733, 0.9897, 0.06988, 0.9937, 0.06556, 0.9966, 0.07024, 0.6837, 0.04989, 0.6955, 0.01274, 0.6908, 0.121, 0.007173, 0.1324, 0.01443, 0.09535, 0.7272, 0.07878, 0.7276, 0.07075, 0.7103, 0.08025, 0.6987, 0.1111, 0.7039, 0.1594, 0.705, 0.1111, 0.7039, 0.1612, 0.01204, 0.1713, 0.008199, 0.07397, 0.7353, 0.07878, 0.7276, 0.06263, 0.9787, 0.05374, 0.9872, 0.07878, 0.7276, 0.09535, 0.7272, 0.06629, 0.9793, 0.06263, 0.9787, 0.08067, 0.7361, 0.08189, 0.7395, 0.009606, 0.7656, 0.008395, 0.7623, 0.07075, 0.7103, 0.06334, 0.7022, 0.04989, 0.6955, 0.07024, 0.6837, 0.08025, 0.6987, 0.08491, 0.7346, 0.02176, 0.7864, 0.02269, 0.7856, 0.07921, 0.7356, 0.07921, 0.7356, 0.02269, 0.7856, 0.02344, 0.7846, 0.07397, 0.7353, 0.01274, 0.6908, 0.01243, 0.781, 0.01233, 0.7821, 0.006605, 0.6919, 0.006605, 0.6919, 0.01233, 0.7821, 0.01249, 0.7832, 4.138e-05, 0.695, 0.1433, 0.8072, 0.08648, 0.7355, 0.09222, 0.7369, 0.1424, 0.8063, 0.1424, 0.8063, 0.09222, 0.7369, 0.09772, 0.7367, 0.1417, 0.8052, 0.1554, 0.8014, 0.1594, 0.705, 0.1654, 0.707, 0.1553, 0.8028, 0.1553, 0.8028, 0.1654, 0.707, 0.1713, 0.711, 0.1549, 0.8041, 0.01845, 0.7773, 0.04989, 0.6955, 0.06334, 0.7022, 0.01808, 0.776, 0.01808, 0.776, 0.06334, 0.7022, 0.07075, 0.7103, 0.01798, 0.7747, 4.138e-05, 0.695, 0.124, 4.138e-05, 0.122, 0.003869, 0.006605, 0.6919, 0.006605, 0.6919, 0.122, 0.003869, 0.121, 0.007173, 0.01274, 0.6908, 0.1677, 0.001204, 0.1713, 0.711, 0.1654, 0.707, 0.17, 0.004932, 0.17, 0.004932, 0.1654, 0.707, 0.1594, 0.705, 0.1713, 0.008199, 0.07397, 0.7353, 0.05374, 0.9872, 0.05651, 0.9913, 0.07921, 0.7356, 0.07921, 0.7356, 0.05651, 0.9913, 0.06025, 0.9945, 0.08491, 0.7346, 0.0733, 0.9897, 0.09772, 0.7367, 0.09222, 0.7369, 0.06988, 0.9937, 0.06988, 0.9937, 0.09222, 0.7369, 0.08648, 0.7355, 0.06556, 0.9966, 0.1433, 0.8072, 0.1424, 0.8063, 0.1417, 0.8052, 0.1437, 0.7976, 0.1483, 0.7962, 0.1554, 0.8014, 0.1553, 0.8028, 0.1549, 0.8041, 0.7709, 0.8183, 0.7339, 0.7988, 0.4728, 0.5929, 0.594, 0.5658, 0.7326, 0.8483, 0.4322, 0.7498, 0.4119, 0.6661, 0.7186, 0.821, 0.7475, 0.5305, 0.4732, 0.4169, 0.4826, 0.3942, 0.7569, 0.5079, 0.4553, 0.4095, 0.4732, 0.4169, 0.3131, 0.8033, 0.2952, 0.7959, 0.4553, 0.4095, 0.181, 0.2958, 0.1903, 0.2732, 0.4647, 0.3868, 0.456, 0.4321, 0.4359, 0.5436, 0.1952, 0.3302, 0.188, 0.3059, 0.2552, 0.5976, 0.1571, 0.3234, 0.1848, 0.3413, 0.3677, 0.5981, 0.4359, 0.5436, 0.456, 0.4321, 0.7598, 0.2579, 0.7392, 0.2891, 0.1952, 0.3302, 0.4359, 0.5436, 0.3677, 0.5981, 0.1848, 0.3413, 0.07749, 0.9794, 0.07746, 0.986, 0.06543, 0.9999, 8.891e-05, 0.9742, 0.02104, 0.953, 0.02932, 0.9522, 0.06371, 0.9395, 0.07695, 0.9535, 0.4728, 0.5929, 0.7339, 0.7988, 0.7202, 0.8109, 0.4195, 0.6488, 0.3677, 0.5981, 0.401, 0.6454, 0.3971, 0.6598, 0.07695, 0.9535, 0.06371, 0.9395, 0.7339, 0.7988, 0.7709, 0.8183, 0.7772, 0.8186, 0.7907, 0.8304, 0.7439, 0.8604, 0.734, 0.8533, 0.7326, 0.8483, 0.7186, 0.821, 0.7176, 0.815, 0.7202, 0.8109, 0.4732, 0.4169, 0.4553, 0.4095, 0.4647, 0.3868, 0.4826, 0.3942, 0.7907, 0.2827, 0.7812, 0.291, 0.7763, 0.2911, 0.7495, 0.2992, 0.7392, 0.2891, 0.7598, 0.2579, 0.761, 0.2514, 0.776, 0.2385, 0.3971, 0.6598, 0.4119, 0.6661, 0.4322, 0.7498, 0.07749, 0.9794, 0.07695, 0.9535, 0.4359, 0.5436, 0.4728, 0.5929, 0.4195, 0.6488, 0.401, 0.6454, 0.3677, 0.5981, 0.2552, 0.5976, 0.3677, 0.5981, 0.06371, 0.9395, 0.02932, 0.9522, 0.594, 0.5658, 0.4728, 0.5929, 0.7495, 0.2992, 0.7763, 0.2911, 0.4728, 0.5929, 0.4359, 0.5436, 0.7392, 0.2891, 0.7495, 0.2992, 0.4826, 0.3942, 0.4647, 0.3868, 0.6249, 8.891e-05, 0.6428, 0.007497, 0.4195, 0.6488, 0.4129, 0.6558, 0.4119, 0.6661, 0.3971, 0.6598, 0.401, 0.6454, 0.6104, 0.5644, 0.7907, 0.8304, 0.7772, 0.8186, 0.6028, 0.5651, 0.6028, 0.5651, 0.7772, 0.8186, 0.7709, 0.8183, 0.594, 0.5658, 0.4322, 0.7498, 0.7326, 0.8483, 0.734, 0.8533, 0.4345, 0.759, 0.4345, 0.759, 0.734, 0.8533, 0.7439, 0.8604, 0.4362, 0.7668, 0.181, 0.2958, 0.4553, 0.4095, 0.4553, 0.4164, 0.1875, 0.3017, 0.1875, 0.3017, 0.456, 0.4239, 0.456, 0.4321, 0.188, 0.3059, 0.1571, 0.3234, 0.2552, 0.5976, 0.2464, 0.5954, 0.1519, 0.3221, 0.1519, 0.3221, 0.2464, 0.5954, 0.2388, 0.5937, 0.1442, 0.3121, 0.7186, 0.821, 0.4119, 0.6661, 0.4129, 0.6558, 0.7176, 0.815, 0.7176, 0.815, 0.4129, 0.6558, 0.4195, 0.6488, 0.7202, 0.8109, 0.4362, 0.7668, 0.06543, 0.9999, 0.07746, 0.986, 0.4345, 0.759, 0.4345, 0.759, 0.07746, 0.986, 0.07749, 0.9794, 0.4322, 0.7498, 8.891e-05, 0.9742, 0.2388, 0.5937, 0.2464, 0.5954, 0.02104, 0.953, 0.02104, 0.953, 0.2464, 0.5954, 0.2552, 0.5976, 0.02932, 0.9522, 0.594, 0.5658, 0.7763, 0.2911, 0.7812, 0.291, 0.6028, 0.5651, 0.6028, 0.5651, 0.7812, 0.291, 0.7907, 0.2827, 0.6104, 0.5644, 0.7598, 0.2579, 0.456, 0.4321, 0.456, 0.4239, 0.761, 0.2514, 0.761, 0.2514, 0.4553, 0.4164, 0.4553, 0.4095, 0.776, 0.2385, 0.181, 0.2958, 0.1875, 0.3017, 0.188, 0.3059, 0.1952, 0.3302, 0.1848, 0.3413, 0.1571, 0.3234, 0.1519, 0.3221, 0.1442, 0.3121, 0.1136, 0.3757, 0.1125, 0.3763, 0.0909, 0.3648, 0.1081, 0.361, 0.1137, 0.3757, 0.1197, 0.384, 0.0989, 0.3863, 0.1128, 0.3761, 0.1134, 0.3759, 0.1004, 0.3661, 0.1051, 0.3698, 0.1137, 0.3756, 0.1036, 0.3636, 0.1004, 0.3661, 0.1083, 3.459e-05, 0.1053, 0.00516, 0.1036, 0.3636, 0.03647, 0.2917, 0.03598, 0.2885, 0.1169, 0.3656, 0.07154, 0.3549, 0.07403, 0.3622, 0.03849, 0.2967, 0.04016, 0.2916, 0.0115, 0.3816, 0.03163, 0.2911, 0.03547, 0.2967, 0.05437, 0.3805, 0.07403, 0.3622, 0.07154, 0.3549, 0.09468, 0.01221, 0.1046, 0.02461, 0.03849, 0.2967, 0.07403, 0.3622, 0.05437, 0.3805, 0.03547, 0.2967, 0.08394, 0.9933, 0.07785, 0.9945, 0.07153, 0.9948, 0.07481, 0.9976, 0.06833, 0.9984, 0.06174, 0.9985, 0.06314, 1.0, 0.07898, 0.9933, 0.0909, 0.3648, 0.1125, 0.3763, 0.1126, 0.3771, 0.08824, 0.3776, 0.05437, 0.3805, 0.07821, 0.3853, 0.08331, 0.396, 0.07898, 0.9933, 0.06314, 1.0, 0.1125, 0.3763, 0.1136, 0.3757, 0.1136, 0.3758, 0.1134, 0.3759, 0.1137, 0.3756, 0.1137, 0.3757, 0.1137, 0.3757, 0.1128, 0.3761, 0.1128, 0.3766, 0.1126, 0.3771, 0.1004, 0.3661, 0.1036, 0.3636, 0.1169, 0.3656, 0.1051, 0.3698, 0.1083, 3.459e-05, 0.1147, 0.004952, 0.1197, 0.01148, 0.1092, 0.02418, 0.1046, 0.02461, 0.09468, 0.01221, 0.09952, 0.007937, 0.1053, 0.00516, 0.08331, 0.396, 0.0989, 0.3863, 0.1197, 0.384, 0.08394, 0.9933, 0.07898, 0.9933, 0.07403, 0.3622, 0.0909, 0.3648, 0.08824, 0.3776, 0.07821, 0.3853, 0.05437, 0.3805, 0.0115, 0.3816, 0.05437, 0.3805, 0.06314, 1.0, 0.06174, 0.9985, 0.1081, 0.361, 0.0909, 0.3648, 0.1092, 0.02418, 0.1197, 0.01148, 0.0909, 0.3648, 0.07403, 0.3622, 0.1046, 0.02461, 0.1092, 0.02418, 0.1051, 0.3698, 0.1169, 0.3656, 0.07481, 0.9976, 0.07153, 0.9948, 0.08824, 0.3776, 0.09061, 0.383, 0.0989, 0.3863, 0.08331, 0.396, 0.07821, 0.3853, 0.1047, 0.3652, 0.1134, 0.3759, 0.1136, 0.3758, 0.1064, 0.3623, 0.1064, 0.3623, 0.1136, 0.3758, 0.1136, 0.3757, 0.1081, 0.361, 0.1197, 0.384, 0.1137, 0.3757, 0.1137, 0.3757, 0.1162, 0.3794, 0.1162, 0.3794, 0.1137, 0.3757, 0.1137, 0.3756, 0.1129, 0.3727, 0.03647, 0.2917, 0.09193, 0.3615, 0.0816, 0.3572, 0.03829, 0.2914, 0.03829, 0.2914, 0.0816, 0.3572, 0.07154, 0.3549, 0.04016, 0.2916, 0.03163, 0.2911, 0.0115, 0.3816, 0.005976, 0.3801, 0.03365, 0.2895, 0.03365, 0.2895, 0.005976, 0.3801, 3.459e-05, 0.377, 0.03598, 0.2885, 0.1128, 0.3761, 0.0989, 0.3863, 0.09061, 0.383, 0.1128, 0.3766, 0.1128, 0.3766, 0.09061, 0.383, 0.08824, 0.3776, 0.1126, 0.3771, 0.1129, 0.3727, 0.07153, 0.9948, 0.07785, 0.9945, 0.1162, 0.3794, 0.1162, 0.3794, 0.07785, 0.9945, 0.08394, 0.9933, 0.1197, 0.384, 0.07481, 0.9976, 3.459e-05, 0.377, 0.005976, 0.3801, 0.06833, 0.9984, 0.06833, 0.9984, 0.005976, 0.3801, 0.0115, 0.3816, 0.06174, 0.9985, 0.1081, 0.361, 0.1197, 0.01148, 0.1147, 0.004952, 0.1064, 0.3623, 0.1064, 0.3623, 0.1147, 0.004952, 0.1083, 3.459e-05, 0.1047, 0.3652, 0.09468, 0.01221, 0.07154, 0.3549, 0.0816, 0.3572, 0.09952, 0.007937, 0.09952, 0.007937, 0.0816, 0.3572, 0.09193, 0.3615, 0.1053, 0.00516, 0.03647, 0.2917, 0.03829, 0.2914, 0.04016, 0.2916, 0.03849, 0.2967, 0.03547, 0.2967, 0.03163, 0.2911, 0.03365, 0.2895, 0.03598, 0.2885])
me_cube.materials.append(mat_crate)
me_cube.use_remesh_preserve_volume = False
me_cube.use_remesh_preserve_attributes = False
me_cube.use_mirror_vertex_groups = False
me_cube.update()

# ---- objects
ob_cube = bpy.data.objects.new('Cube', me_cube)

# ---- transforms, parenting, visibility, modifiers, constraints
ob_cube.location = (0.0, 0.0, 0.0)
ob_cube.lock_rotations_4d = False
ob_cube.empty_display_type = 'ARROWS'
ob_cube.lineart.crease_threshold = 0.0
_m = ob_cube.modifiers.new('Auto Smooth', 'NODES')
_m.node_group = ng_auto_smooth
_gi = [s.identifier for s in ng_auto_smooth.interface.items_tree if s.item_type == 'SOCKET' and s.in_out == 'INPUT']
_m[_gi[1]] = 0.5236  # Angle

# ---- collection membership
col_collection.objects.link(ob_cube)

# ---- scene / render settings (as saved in the file)
scene.frame_start = 1; scene.frame_end = 250; scene.frame_set(1)
scene.render.engine = 'BLENDER_EEVEE_NEXT'
scene.cycles.use_denoising = False
scene.cycles.samples = 128
scene.cycles.sampling_pattern = 'TABULATED_SOBOL'
scene.cycles.use_adaptive_sampling = False
scene.cycles.use_light_tree = False
scene.view_settings.view_transform = 'Filmic'
bpy.context.view_layer.update()

# ---- added for rendering (the .blend has no active camera and no usable light): camera, sun
cam_auto = bpy.data.cameras.new('AutoCamera')
cam_auto.lens = 50.0
cam_auto.sensor_width = 36.0
cam_auto.clip_end = 1000.0
ob_auto_camera = bpy.data.objects.new('AutoCamera', cam_auto)
scene.collection.objects.link(ob_auto_camera)
ob_auto_camera.location = (3.20155, -3.84186, 2.55793)
ob_auto_camera.rotation_euler = (1.09748, -7.21219e-08, 0.694738)
scene.camera = ob_auto_camera
light_auto_sun = bpy.data.lights.new('AutoSun', 'SUN')
light_auto_sun.energy = 3.0
light_auto_sun.angle = 0.0523599
ob_auto_sun = bpy.data.objects.new('AutoSun', light_auto_sun)
scene.collection.objects.link(ob_auto_sun)
ob_auto_sun.rotation_euler = (0.872665, 0.174533, 0.523599)
bpy.context.view_layer.update()
